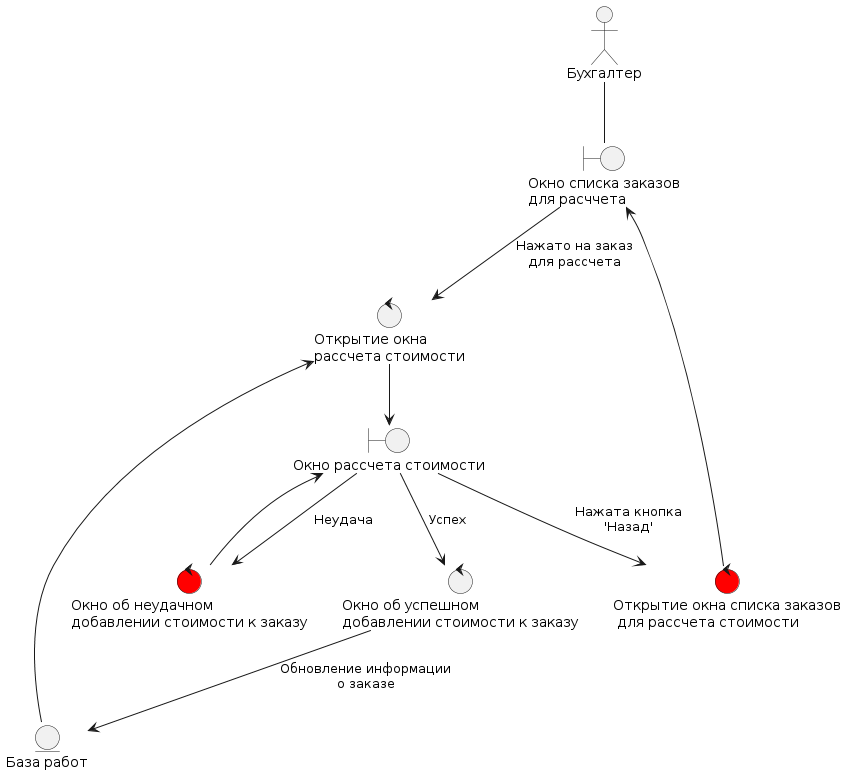

The diagram above was rendered by PlantUML. Its source (embedded in the PNG):
@startuml
actor "Бухгалтер" as buh

entity "База работ" as work_base

boundary "Окно списка заказов\nдля расччета" as ras_window
boundary "Окно рассчета стоимости" as podrRas_window

control "Открытие окна\nрассчета стоимости" as open_podrRas
control "Открытие окна списка заказов\n для рассчета стоимости" as back_toRas #red
control "Окно об успешном\nдобавлении стоимости к заказу" as succesful 
control "Окно об неудачном\nдобавлении стоимости к заказу" as unsuccesful #red
'---------------------------------------------
buh -- ras_window
work_base --> open_podrRas
ras_window --> open_podrRas :Нажато на заказ\nдля рассчета
open_podrRas --> podrRas_window
podrRas_window --> back_toRas :Нажата кнопка\n'Назад'
back_toRas --> ras_window
podrRas_window --> succesful:Успех
podrRas_window -->unsuccesful:Неудача
succesful --> work_base:Обновление информации\nо заказе
unsuccesful --> podrRas_window
@enduml